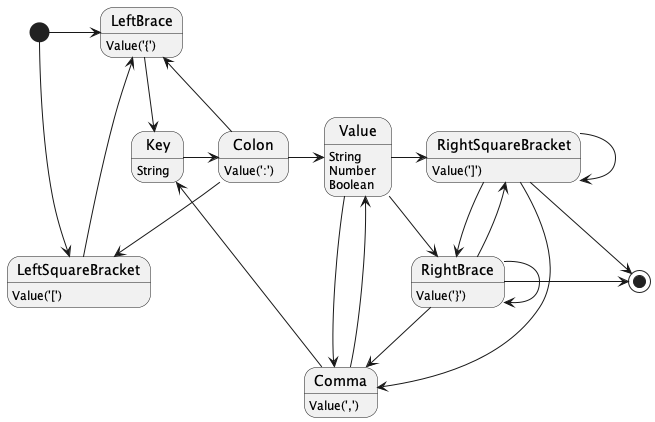

The diagram above was rendered by PlantUML. Its source (embedded in the PNG):
@startuml
'https://plantuml.com/state-diagram

'scale 500 width

[*] -right> LeftBrace
[*] -down-> LeftSquareBracket
LeftSquareBracket --> LeftBrace

LeftBrace -right-> Key
Key -right-> Colon
Colon -right-> Value
Colon --> LeftBrace
Colon --> LeftSquareBracket
Comma -down-> Value
Value -down-> Comma
Comma --> Key
Value -right-> RightSquareBracket
Value -down-> RightBrace
RightBrace --> RightBrace
RightSquareBracket --> RightSquareBracket
RightSquareBracket --> RightBrace
RightBrace --> RightSquareBracket
RightBrace --> Comma
RightSquareBracket --> Comma

LeftBrace : Value('{')
LeftSquareBracket : Value('[')
RightBrace : Value('}')
RightSquareBracket : Value(']')
Comma : Value(',')
Colon : Value(':')
Key : String
Value : String
Value : Number
Value : Boolean

RightSquareBracket -right-> [*]
RightBrace -right-> [*]

@enduml